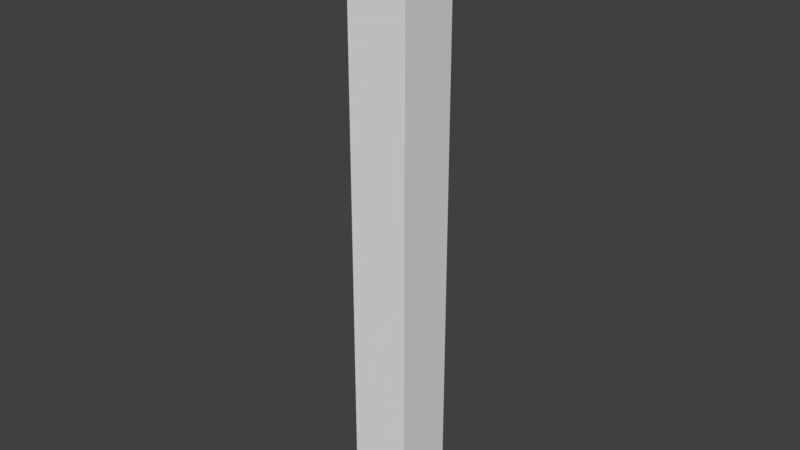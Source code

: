 # Source: 1x1x10_rectangle.blend  (saved by Blender 2.79.0; exported with 4.5.12 LTS)
import bpy
from mathutils import Matrix  # noqa: F401  (used for matrix-valued properties, if any)

bpy.ops.wm.read_factory_settings(use_empty=True)
scene = bpy.context.scene
scene.name = 'Scene'

# ---- collections
col_collection_1 = bpy.data.collections.new('Collection 1'); scene.collection.children.link(col_collection_1)

# ---- materials (node trees are filled in below, after node groups)
mat_material = bpy.data.materials.new('Material')
mat_material.alpha_threshold = 0.0
mat_material.use_transparent_shadow = False
mat_material.roughness = 0.5
mat_material.line_color = (0.0, 0.0, 0.0, 1.0)

# ---- material node trees

# ---- world
world_world = bpy.data.worlds.new('World'); scene.world = world_world
world_world.color = (0.05088, 0.05088, 0.05088)
world_world.use_sun_shadow = False
world_world.sun_shadow_jitter_overblur = 0.0
world_world.cycles.sampling_method = 'MANUAL'

# ---- meshes
me_cube = bpy.data.meshes.new('Cube')
me_cube.from_pydata([(1.0, 1.0, -10.0), (1.0, -1.0, -10.0), (-1.0, -1.0, -10.0), (-1.0, 1.0, -10.0), (1.0, 1.0, 10.0), (1.0, -1.0, 10.0), (-1.0, -1.0, 10.0), (-1.0, 1.0, 10.0)], [], [(0, 1, 2, 3), (4, 7, 6, 5), (0, 4, 5, 1), (1, 5, 6, 2), (2, 6, 7, 3), (4, 0, 3, 7)])
me_cube.materials.append(mat_material)
me_cube.use_remesh_preserve_volume = False
me_cube.use_remesh_preserve_attributes = False
me_cube.use_mirror_vertex_groups = False
me_cube.update()

# ---- objects
ob_cube = bpy.data.objects.new('Cube', me_cube)

# ---- transforms, parenting, visibility, modifiers, constraints
ob_cube.location = (0.0, 0.0, 0.0)
ob_cube.lock_rotations_4d = False
ob_cube.empty_display_type = 'ARROWS'
ob_cube.lineart.crease_threshold = 0.0

# ---- collection membership
col_collection_1.objects.link(ob_cube)

# ---- scene / render settings (as saved in the file)
scene.frame_start = 1; scene.frame_end = 250; scene.frame_set(1)
scene.render.engine = 'BLENDER_EEVEE_NEXT'
scene.render.resolution_percentage = 50
scene.render.dither_intensity = 0.0
scene.cycles.use_denoising = False
scene.cycles.samples = 128
scene.cycles.sampling_pattern = 'TABULATED_SOBOL'
scene.cycles.use_adaptive_sampling = False
scene.cycles.use_light_tree = False
scene.cycles.blur_glossy = 0.0
scene.cycles.sample_clamp_indirect = 0.0
scene.view_settings.view_transform = 'Standard'
bpy.context.view_layer.update()

# ---- added for rendering (the .blend has no active camera and no usable light): camera, sun
cam_auto = bpy.data.cameras.new('AutoCamera')
cam_auto.lens = 50.0
cam_auto.sensor_width = 36.0
cam_auto.clip_end = 1000.0
ob_auto_camera = bpy.data.objects.new('AutoCamera', cam_auto)
scene.collection.objects.link(ob_auto_camera)
ob_auto_camera.location = (18.6886, -22.4263, 14.9509)
ob_auto_camera.rotation_euler = (1.09748, -7.21219e-08, 0.694738)
scene.camera = ob_auto_camera
light_auto_sun = bpy.data.lights.new('AutoSun', 'SUN')
light_auto_sun.energy = 3.0
light_auto_sun.angle = 0.0523599
ob_auto_sun = bpy.data.objects.new('AutoSun', light_auto_sun)
scene.collection.objects.link(ob_auto_sun)
ob_auto_sun.rotation_euler = (0.872665, 0.174533, 0.523599)
bpy.context.view_layer.update()
